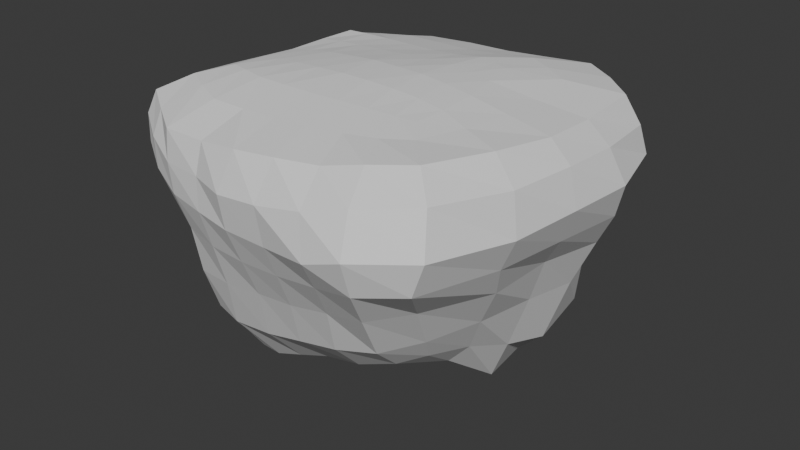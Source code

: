 # Source: plataformas.blend  (saved by Blender 5.2.44; exported with 4.5.12 LTS)
import bpy
from mathutils import Matrix  # noqa: F401  (used for matrix-valued properties, if any)

bpy.ops.wm.read_factory_settings(use_empty=True)
scene = bpy.context.scene
scene.name = 'Scene'

# ---- collections
col_collection = bpy.data.collections.new('Collection'); scene.collection.children.link(col_collection)

# ---- world
world_world = bpy.data.worlds.new('World'); scene.world = world_world
world_world.use_nodes = True; world_world.node_tree.nodes.clear()
_N = world_world.node_tree.nodes; _L = world_world.node_tree.links
n0 = _N.new('ShaderNodeOutputWorld'); n0.name = 'World Output'; n0.location = (200, 100)
n1 = _N.new('ShaderNodeBackground'); n1.name = 'Background'; n1.location = (-200, 100)
n1.inputs[0].default_value = (0.05088, 0.05088, 0.05088, 1.0)
_L.new(n1.outputs[0], n0.inputs[0])
n0.is_active_output = True
world_world.color = (0.05088, 0.05088, 0.05088)
world_world.sun_shadow_jitter_overblur = 0.0

# ---- meshes
me_cube_001 = bpy.data.meshes.new('Cube.001')
me_cube_001.from_pydata([(-1.329, -0.8871, -2.11), (-1.28, -0.9399, 0.7263), (-0.9873, 1.107, -1.741), (-1.339, 0.8704, 0.6397), (1.303, -0.9945, -1.662), (1.121, -0.9699, 0.7264), (1.553, 1.308, -1.976), (0.9035, 0.7022, 0.7311), (-1.786, -1.559, 0.5129), (-1.826, 1.369, 0.3528), (1.951, 1.288, 0.536), (1.669, -1.604, 0.6774), (0.0807, 1.581, -2.224), (-0.1593, 0.8751, 0.6529), (-0.2676, -1.188, -2.223), (-0.06444, -1.105, 0.76), (-0.05087, -2.109, 0.518), (0.05476, 1.992, 0.4062), (-1.09, 0.1585, -1.942), (-1.354, -0.04089, 0.6449), (1.505, 0.0841, -1.989), (1.133, -0.1876, 0.7515), (2.031, -0.1905, 0.5727), (-1.963, -0.01779, 0.3221), (-0.109, -0.1391, 0.8184), (-0.05459, 0.2392, -2.403), (-1.196, 1.315, -0.8941), (1.682, 1.321, -0.828), (1.616, -1.563, -0.7926), (-1.485, -1.165, -1.107), (0.2031, 1.776, -1.092), (-0.1212, -1.859, -1.11), (-1.563, 0.2452, -1.199), (1.965, -0.0451, -0.7903), (-1.769, -1.705, -0.001326), (-1.749, 1.702, -0.1588), (2.187, 1.402, -0.07826), (2.03, -1.991, 0.02995), (0.1696, 1.936, -0.3355), (-0.07326, -2.254, -0.243), (-1.904, 0.1268, -0.3711), (2.384, -0.2546, -0.03021), (0.5267, 0.8199, 0.7366), (0.6016, -1.234, -1.944), (1.188, 1.893, 0.5305), (0.6426, 1.664, -2.248), (0.6189, -1.068, 0.7582), (0.8851, -1.984, 0.5799), (0.5219, -0.167, 0.821), (0.7077, 0.2965, -2.651), (0.8012, -1.873, -0.9665), (0.9385, 1.845, -0.9722), (1.018, -2.384, -0.1555), (1.099, 1.874, -0.1453), (-0.4081, 1.356, -2.031), (-0.7536, -1.083, 0.7502), (-1.035, -2.054, 0.4461), (-0.8387, 0.9446, 0.624), (-0.9285, -1.107, -2.413), (-1.077, 2.022, 0.3444), (-0.6298, 0.1598, -2.16), (-0.7554, -0.08366, 0.7499), (-0.5684, 1.673, -0.978), (-1.026, -1.78, -1.207), (-0.8839, 2.029, -0.254), (-0.9906, -2.08, -0.2203), (-1.224, -0.3757, -2.05), (-1.532, -1.257, 0.6604), (-1.355, 0.4342, 0.6433), (-1.033, 1.186, -1.323), (-0.7153, 1.263, -1.91), (0.7198, 0.7602, 0.7323), (1.639, 1.283, -1.386), (1.609, 0.5995, -2.101), (1.149, -0.6346, 0.7414), (1.444, -1.211, -1.34), (1.02, -1.149, -1.8), (-1.041, -1.013, 0.7428), (-1.809, -1.669, 0.2899), (-1.591, 1.118, 0.5095), (1.407, 0.9691, 0.6554), (1.318, -1.228, 0.6849), (-1.422, -1.802, 0.4698), (1.915, -0.8871, 0.6345), (1.591, 1.602, 0.5442), (-1.934, 0.6934, 0.3163), (0.2688, 1.649, -2.237), (-0.5042, 0.9122, 0.6362), (-0.6396, -1.16, -2.376), (0.2867, -1.095, 0.7639), (0.4273, -2.078, 0.5594), (-0.5094, 2.037, 0.375), (0.1967, 1.862, -1.569), (-0.2528, -1.645, -1.727), (-0.08605, -0.6323, 0.82), (-0.03577, -0.4391, -2.118), (-0.05225, -1.585, 0.6536), (-0.07018, 1.388, 0.5498), (-1.037, 0.6524, -1.839), (-1.315, -0.5126, 0.6937), (1.415, -0.4716, -1.773), (1.018, 0.2581, 0.7469), (2.002, 0.5007, 0.5254), (-1.904, -0.8091, 0.4638), (-0.1476, 0.36, 0.7447), (-0.07541, 0.8479, -2.466), (-0.8376, 0.146, -2.067), (0.8187, -0.1767, 0.794), (-1.376, 0.267, -1.621), (1.772, 0.02372, -1.313), (-0.4355, -0.1123, 0.7853), (0.2738, 0.2659, -2.506), (1.557, -0.1897, 0.6669), (-1.675, -0.03086, 0.4961), (-1.477, 1.522, -0.5134), (1.993, 1.407, -0.4305), (1.876, -1.966, -0.3521), (-1.519, -1.153, -1.622), (0.1907, 1.842, -0.6757), (-0.08418, -2.078, -0.6504), (-1.771, 0.1874, -0.6613), (2.211, -0.1952, -0.4225), (2.071, 0.7459, -0.8621), (-1.67, -0.4725, -1.22), (0.3277, -1.873, -1.061), (-0.1856, 1.747, -1.064), (-1.372, 0.8499, -1.03), (1.288, 1.758, -0.8644), (1.925, -0.7903, -0.8177), (-1.306, -1.549, -1.161), (-1.528, -1.317, -0.4438), (-1.819, 1.556, 0.1025), (2.109, 1.361, 0.2311), (1.923, -1.83, 0.4538), (0.1299, 2.044, 0.0008817), (-0.08376, -2.313, 0.1361), (-1.969, 0.05345, -0.03735), (2.278, -0.2301, 0.3686), (2.437, 0.5377, -0.04685), (-1.823, -0.768, -0.2066), (0.4494, -2.282, -0.2294), (-0.345, 1.967, -0.3251), (-1.791, 0.9328, -0.3187), (1.596, 1.66, -0.07646), (2.28, -1.044, -0.04946), (-1.407, -1.922, -0.1201), (0.1847, 0.8458, 0.6882), (0.1581, -1.226, -2.04), (0.6008, 1.955, 0.4612), (1.081, 1.54, -2.125), (0.9091, -1.022, 0.7441), (1.262, -1.838, 0.6462), (0.2065, -0.1558, 0.8231), (1.235, 0.2091, -2.553), (1.248, -1.89, -0.8743), (0.5789, 1.811, -1.057), (1.446, -2.364, -0.007993), (0.6435, 1.973, -0.2707), (1.022, 1.929, -0.5003), (0.9223, -2.142, -0.5274), (0.9119, 1.904, -1.502), (0.6733, -1.645, -1.529), (0.6311, 0.8904, -2.661), (0.5098, 0.3173, 0.7854), (0.7128, -1.512, 0.6792), (0.5553, -0.6341, 0.8105), (0.9508, -2.314, 0.2915), (1.178, 1.924, 0.1393), (0.7803, -0.4739, -2.229), (0.8383, 1.296, 0.6721), (-0.1473, 1.468, -2.165), (-0.4193, -1.102, 0.7561), (-0.545, -2.057, 0.4467), (-1.109, 0.9137, 0.6318), (-1.167, -0.9989, -2.303), (-1.489, 1.709, 0.3403), (-0.3705, 0.1991, -2.29), (-1.057, -0.06109, 0.6998), (-0.9192, 1.551, -0.8957), (-0.5911, -1.845, -1.176), (-1.358, 1.917, -0.181), (-0.5295, -2.173, -0.2334), (-0.9691, -1.931, -0.6393), (-0.7406, 1.855, -0.5898), (-1.08, -1.553, -1.754), (-0.4478, 1.574, -1.456), (-0.8034, 0.4239, 0.6888), (-0.5862, 0.7001, -2.173), (-0.9711, 1.465, 0.51), (-0.7125, -0.4354, -2.207), (-1.0, 2.081, 0.02105), (-1.026, -2.092, 0.1134), (-0.741, -0.5842, 0.7708), (-0.8737, -1.587, 0.6412), (-0.4629, -1.591, 0.6402), (-0.4185, -0.6128, 0.7988), (-0.5496, -2.149, 0.117), (-1.45, 1.833, 0.08242), (-0.9556, -0.3977, -2.168), (-1.307, 1.317, 0.5026), (-0.7896, 0.6566, -2.041), (-0.4812, 0.3925, 0.7149), (-0.7571, 1.403, -1.361), (-0.7456, -1.626, -1.785), (-1.166, 1.784, -0.5209), (-0.5416, -2.031, -0.6606), (0.3791, 1.344, 0.6014), (0.3635, -0.4576, -2.083), (0.6396, 2.011, 0.05666), (1.391, -2.191, 0.4033), (0.8565, -0.6224, 0.7825), (1.037, -1.415, 0.6861), (0.7649, 0.2846, 0.7697), (0.189, 0.8864, -2.569), (1.104, -1.528, -1.453), (0.5271, 1.904, -1.548), (1.404, -2.206, -0.4184), (0.6198, 1.947, -0.6168), (-1.306, -1.713, -0.5648), (2.1, -0.9987, -0.4203), (1.446, 1.682, -0.4014), (-1.596, 0.8524, -0.5711), (-0.2709, 1.831, -0.6624), (0.4061, -2.1, -0.615), (-1.763, -0.6122, -0.464), (2.294, 0.6519, -0.459), (-1.363, -1.407, -1.73), (1.659, -0.6431, -1.302), (1.307, 1.727, -1.438), (-1.233, 0.8083, -1.462), (-0.1309, 1.753, -1.544), (0.2166, -1.662, -1.614), (-1.53, -0.4317, -1.678), (1.847, 0.6794, -1.381), (-1.611, -0.6556, 0.5933), (1.508, 0.3711, 0.6322), (1.197, 0.7645, -2.506), (-1.083, 0.4259, 0.672), (2.243, 0.5235, 0.2972), (-1.883, -0.8123, 0.1263), (0.1817, 0.3373, 0.7654), (-0.347, 0.7783, -2.334), (-0.5283, 1.435, 0.5286), (0.3401, -1.562, 0.6691), (-0.4168, -0.4447, -2.204), (0.2387, -0.6395, 0.8225), (0.4317, -2.347, 0.2022), (-0.4174, 2.096, -0.01012), (-1.915, 0.8382, -0.02087), (1.644, 1.661, 0.1932), (2.198, -0.9924, 0.3839), (-1.441, -1.914, 0.2111), (-1.034, -0.5417, 0.7353), (1.17, -0.488, -2.04), (-1.21, -1.439, 0.6588), (1.486, -0.74, 0.6842), (1.132, 1.134, 0.6711), (-1.664, 0.5573, 0.4954)], [], [(257, 68, 3, 79), (256, 71, 7, 80), (255, 74, 5, 81), (254, 77, 1, 67), (253, 100, 4, 76), (252, 99, 1, 77), (251, 82, 8, 78), (250, 83, 11, 133), (249, 84, 10, 132), (248, 85, 9, 131), (247, 91, 17, 134), (246, 90, 16, 135), (245, 94, 15, 89), (244, 95, 14, 88), (243, 89, 15, 96), (242, 87, 13, 97), (241, 105, 25, 176), (240, 104, 24, 152), (239, 103, 23, 136), (238, 102, 22, 137), (237, 68, 19, 177), (236, 73, 20, 153), (235, 101, 21, 112), (234, 99, 19, 113), (233, 122, 33, 109), (232, 123, 32, 108), (231, 124, 31, 93), (230, 125, 30, 92), (229, 126, 26, 69), (228, 127, 27, 72), (227, 128, 28, 75), (226, 129, 29, 117), (225, 138, 41, 121), (224, 139, 40, 120), (223, 140, 39, 119), (222, 141, 38, 118), (221, 142, 35, 114), (220, 143, 36, 115), (219, 144, 37, 116), (218, 145, 34, 130), (217, 157, 53, 158), (216, 156, 52, 159), (215, 155, 51, 160), (214, 154, 50, 161), (213, 162, 49, 111), (212, 163, 48, 107), (211, 150, 46, 164), (210, 165, 46, 150), (209, 151, 47, 166), (208, 148, 44, 167), (207, 168, 43, 147), (206, 146, 42, 169), (205, 181, 65, 182), (204, 180, 64, 183), (203, 179, 63, 184), (202, 178, 62, 185), (201, 186, 61, 110), (200, 187, 60, 106), (199, 173, 57, 188), (198, 189, 58, 174), (197, 175, 59, 190), (196, 172, 56, 191), (195, 192, 55, 171), (194, 171, 55, 193), (172, 194, 193, 56), (16, 96, 194, 172), (96, 15, 171, 194), (94, 195, 171, 15), (24, 110, 195, 94), (110, 61, 192, 195), (181, 196, 191, 65), (39, 135, 196, 181), (135, 16, 172, 196), (180, 197, 190, 64), (35, 131, 197, 180), (131, 9, 175, 197), (66, 198, 174, 0), (18, 106, 198, 66), (106, 60, 189, 198), (175, 199, 188, 59), (9, 79, 199, 175), (79, 3, 173, 199), (98, 200, 106, 18), (2, 70, 200, 98), (70, 54, 187, 200), (104, 201, 110, 24), (13, 87, 201, 104), (87, 57, 186, 201), (70, 202, 185, 54), (2, 69, 202, 70), (69, 26, 178, 202), (88, 203, 184, 58), (14, 93, 203, 88), (93, 31, 179, 203), (178, 204, 183, 62), (26, 114, 204, 178), (114, 35, 180, 204), (179, 205, 182, 63), (31, 119, 205, 179), (119, 39, 181, 205), (148, 206, 169, 44), (17, 97, 206, 148), (97, 13, 146, 206), (95, 207, 147, 14), (25, 111, 207, 95), (111, 49, 168, 207), (157, 208, 167, 53), (38, 134, 208, 157), (134, 17, 148, 208), (156, 209, 166, 52), (37, 133, 209, 156), (133, 11, 151, 209), (74, 210, 150, 5), (21, 107, 210, 74), (107, 48, 165, 210), (151, 211, 164, 47), (11, 81, 211, 151), (81, 5, 150, 211), (101, 212, 107, 21), (7, 71, 212, 101), (71, 42, 163, 212), (105, 213, 111, 25), (12, 86, 213, 105), (86, 45, 162, 213), (76, 214, 161, 43), (4, 75, 214, 76), (75, 28, 154, 214), (86, 215, 160, 45), (12, 92, 215, 86), (92, 30, 155, 215), (154, 216, 159, 50), (28, 116, 216, 154), (116, 37, 156, 216), (155, 217, 158, 51), (30, 118, 217, 155), (118, 38, 157, 217), (129, 218, 130, 29), (63, 182, 218, 129), (182, 65, 145, 218), (128, 219, 116, 28), (33, 121, 219, 128), (121, 41, 144, 219), (127, 220, 115, 27), (51, 158, 220, 127), (158, 53, 143, 220), (126, 221, 114, 26), (32, 120, 221, 126), (120, 40, 142, 221), (125, 222, 118, 30), (62, 183, 222, 125), (183, 64, 141, 222), (124, 223, 119, 31), (50, 159, 223, 124), (159, 52, 140, 223), (123, 224, 120, 32), (29, 130, 224, 123), (130, 34, 139, 224), (122, 225, 121, 33), (27, 115, 225, 122), (115, 36, 138, 225), (174, 226, 117, 0), (58, 184, 226, 174), (184, 63, 129, 226), (100, 227, 75, 4), (20, 109, 227, 100), (109, 33, 128, 227), (149, 228, 72, 6), (45, 160, 228, 149), (160, 51, 127, 228), (98, 229, 69, 2), (18, 108, 229, 98), (108, 32, 126, 229), (170, 230, 92, 12), (54, 185, 230, 170), (185, 62, 125, 230), (147, 231, 93, 14), (43, 161, 231, 147), (161, 50, 124, 231), (66, 232, 108, 18), (0, 117, 232, 66), (117, 29, 123, 232), (73, 233, 109, 20), (6, 72, 233, 73), (72, 27, 122, 233), (103, 234, 113, 23), (8, 67, 234, 103), (67, 1, 99, 234), (102, 235, 112, 22), (10, 80, 235, 102), (80, 7, 101, 235), (162, 236, 153, 49), (45, 149, 236, 162), (149, 6, 73, 236), (186, 237, 177, 61), (57, 173, 237, 186), (173, 3, 68, 237), (138, 238, 137, 41), (36, 132, 238, 138), (132, 10, 102, 238), (139, 239, 136, 40), (34, 78, 239, 139), (78, 8, 103, 239), (163, 240, 152, 48), (42, 146, 240, 163), (146, 13, 104, 240), (187, 241, 176, 60), (54, 170, 241, 187), (170, 12, 105, 241), (91, 242, 97, 17), (59, 188, 242, 91), (188, 57, 87, 242), (90, 243, 96, 16), (47, 164, 243, 90), (164, 46, 89, 243), (189, 244, 88, 58), (60, 176, 244, 189), (176, 25, 95, 244), (165, 245, 89, 46), (48, 152, 245, 165), (152, 24, 94, 245), (140, 246, 135, 39), (52, 166, 246, 140), (166, 47, 90, 246), (141, 247, 134, 38), (64, 190, 247, 141), (190, 59, 91, 247), (142, 248, 131, 35), (40, 136, 248, 142), (136, 23, 85, 248), (143, 249, 132, 36), (53, 167, 249, 143), (167, 44, 84, 249), (144, 250, 133, 37), (41, 137, 250, 144), (137, 22, 83, 250), (145, 251, 78, 34), (65, 191, 251, 145), (191, 56, 82, 251), (192, 252, 77, 55), (61, 177, 252, 192), (177, 19, 99, 252), (168, 253, 76, 43), (49, 153, 253, 168), (153, 20, 100, 253), (82, 254, 67, 8), (56, 193, 254, 82), (193, 55, 77, 254), (83, 255, 81, 11), (22, 112, 255, 83), (112, 21, 74, 255), (84, 256, 80, 10), (44, 169, 256, 84), (169, 42, 71, 256), (85, 257, 79, 9), (23, 113, 257, 85), (113, 19, 68, 257)])
_uv = me_cube_001.uv_layers.new(name='UVMap')
_uv.uv.foreach_set('vector', [0.5948, 0.1875, 0.625, 0.1875, 0.625, 0.25, 0.5948, 0.25, 0.5948, 0.4688, 0.625, 0.4688, 0.625, 0.5, 0.5948, 0.5, 0.5948, 0.6875, 0.625, 0.6875, 0.625, 0.75, 0.5948, 0.75, 0.5948, 0.9688, 0.625, 0.9688, 0.625, 1.0, 0.5948, 1.0, 0.3438, 0.6875, 0.375, 0.6875, 0.375, 0.75, 0.3438, 0.75, 0.8438, 0.6875, 0.875, 0.6875, 0.875, 0.75, 0.8438, 0.75, 0.5408, 0.9688, 0.5645, 0.9688, 0.5645, 1.0, 0.5408, 1.0, 0.5408, 0.6875, 0.5645, 0.6875, 0.5645, 0.75, 0.5408, 0.75, 0.5408, 0.4688, 0.5645, 0.4688, 0.5645, 0.5, 0.5408, 0.5, 0.5408, 0.1875, 0.5645, 0.1875, 0.5645, 0.25, 0.5408, 0.25, 0.5408, 0.3438, 0.5645, 0.3438, 0.5645, 0.375, 0.5408, 0.375, 0.5408, 0.8438, 0.5645, 0.8438, 0.5645, 0.875, 0.5408, 0.875, 0.7188, 0.6875, 0.75, 0.6875, 0.75, 0.75, 0.7188, 0.75, 0.2188, 0.6875, 0.25, 0.6875, 0.25, 0.75, 0.2188, 0.75, 0.5948, 0.8438, 0.625, 0.8437, 0.625, 0.875, 0.5948, 0.875, 0.5948, 0.3438, 0.625, 0.3438, 0.625, 0.375, 0.5948, 0.375, 0.2188, 0.5625, 0.25, 0.5625, 0.25, 0.625, 0.2188, 0.625, 0.7188, 0.5625, 0.75, 0.5625, 0.75, 0.625, 0.7188, 0.625, 0.5408, 0.0625, 0.5645, 0.0625, 0.5645, 0.125, 0.5408, 0.125, 0.5408, 0.5625, 0.5645, 0.5625, 0.5645, 0.625, 0.5408, 0.625, 0.8438, 0.5625, 0.875, 0.5625, 0.875, 0.625, 0.8438, 0.625, 0.3438, 0.5625, 0.375, 0.5625, 0.375, 0.625, 0.3438, 0.625, 0.5948, 0.5625, 0.625, 0.5625, 0.625, 0.625, 0.5948, 0.625, 0.5948, 0.0625, 0.625, 0.0625, 0.625, 0.125, 0.5948, 0.125, 0.4224, 0.5625, 0.4698, 0.5625, 0.4698, 0.625, 0.4224, 0.625, 0.4224, 0.0625, 0.4698, 0.0625, 0.4698, 0.125, 0.4224, 0.125, 0.4224, 0.8438, 0.4698, 0.8438, 0.4698, 0.875, 0.4224, 0.875, 0.4224, 0.3438, 0.4698, 0.3438, 0.4698, 0.375, 0.4224, 0.375, 0.4224, 0.1875, 0.4698, 0.1875, 0.4698, 0.25, 0.4224, 0.25, 0.4224, 0.4688, 0.4698, 0.4687, 0.4698, 0.5, 0.4224, 0.5, 0.4224, 0.6875, 0.4698, 0.6875, 0.4698, 0.75, 0.4224, 0.75, 0.4224, 0.9688, 0.4698, 0.9688, 0.4698, 1.0, 0.4224, 1.0, 0.4934, 0.5625, 0.5171, 0.5625, 0.5171, 0.625, 0.4934, 0.625, 0.4934, 0.0625, 0.5171, 0.0625, 0.5171, 0.125, 0.4934, 0.125, 0.4934, 0.8438, 0.5171, 0.8438, 0.5171, 0.875, 0.4934, 0.875, 0.4934, 0.3438, 0.5171, 0.3438, 0.5171, 0.375, 0.4934, 0.375, 0.4934, 0.1875, 0.5171, 0.1875, 0.5171, 0.25, 0.4934, 0.25, 0.4934, 0.4687, 0.5171, 0.4687, 0.5171, 0.5, 0.4934, 0.5, 0.4934, 0.6875, 0.5171, 0.6875, 0.5171, 0.75, 0.4934, 0.75, 0.4934, 0.9688, 0.5171, 0.9688, 0.5171, 1.0, 0.4934, 1.0, 0.4934, 0.4062, 0.5171, 0.4062, 0.5171, 0.4375, 0.4934, 0.4375, 0.4934, 0.7812, 0.5171, 0.7812, 0.5171, 0.8125, 0.4934, 0.8125, 0.4224, 0.4062, 0.4698, 0.4062, 0.4698, 0.4375, 0.4224, 0.4375, 0.4224, 0.7812, 0.4698, 0.7812, 0.4698, 0.8125, 0.4224, 0.8125, 0.2812, 0.5625, 0.3125, 0.5625, 0.3125, 0.625, 0.2812, 0.625, 0.6562, 0.5625, 0.6875, 0.5625, 0.6875, 0.625, 0.6562, 0.625, 0.5948, 0.7812, 0.625, 0.7812, 0.625, 0.8125, 0.5948, 0.8125, 0.6562, 0.6875, 0.6875, 0.6875, 0.6875, 0.75, 0.6562, 0.75, 0.5408, 0.7812, 0.5645, 0.7812, 0.5645, 0.8125, 0.5408, 0.8125, 0.5408, 0.4062, 0.5645, 0.4062, 0.5645, 0.4375, 0.5408, 0.4375, 0.2812, 0.6875, 0.3125, 0.6875, 0.3125, 0.75, 0.2812, 0.75, 0.5948, 0.4062, 0.625, 0.4062, 0.625, 0.4375, 0.5948, 0.4375, 0.4934, 0.9063, 0.5171, 0.9063, 0.5171, 0.9375, 0.4934, 0.9375, 0.4934, 0.2812, 0.5171, 0.2812, 0.5171, 0.3125, 0.4934, 0.3125, 0.4224, 0.9062, 0.4698, 0.9062, 0.4698, 0.9375, 0.4224, 0.9375, 0.4224, 0.2812, 0.4698, 0.2812, 0.4698, 0.3125, 0.4224, 0.3125, 0.7812, 0.5625, 0.8125, 0.5625, 0.8125, 0.625, 0.7812, 0.625, 0.1562, 0.5625, 0.1875, 0.5625, 0.1875, 0.625, 0.1562, 0.625, 0.5948, 0.2812, 0.625, 0.2812, 0.625, 0.3125, 0.5948, 0.3125, 0.1562, 0.6875, 0.1875, 0.6875, 0.1875, 0.75, 0.1562, 0.75, 0.5408, 0.2812, 0.5645, 0.2812, 0.5645, 0.3125, 0.5408, 0.3125, 0.5408, 0.9063, 0.5645, 0.9063, 0.5645, 0.9375, 0.5408, 0.9375, 0.7812, 0.6875, 0.8125, 0.6875, 0.8125, 0.75, 0.7812, 0.75, 0.5948, 0.9062, 0.625, 0.9062, 0.625, 0.9375, 0.5948, 0.9375, 0.5645, 0.9063, 0.5948, 0.9062, 0.5948, 0.9375, 0.5645, 0.9375, 0.5645, 0.875, 0.5948, 0.875, 0.5948, 0.9062, 0.5645, 0.9063, 0.5948, 0.875, 0.625, 0.875, 0.625, 0.9062, 0.5948, 0.9062, 0.75, 0.6875, 0.7812, 0.6875, 0.7812, 0.75, 0.75, 0.75, 0.75, 0.625, 0.7812, 0.625, 0.7812, 0.6875, 0.75, 0.6875, 0.7812, 0.625, 0.8125, 0.625, 0.8125, 0.6875, 0.7812, 0.6875, 0.5171, 0.9063, 0.5408, 0.9063, 0.5408, 0.9375, 0.5171, 0.9375, 0.5171, 0.875, 0.5408, 0.875, 0.5408, 0.9063, 0.5171, 0.9063, 0.5408, 0.875, 0.5645, 0.875, 0.5645, 0.9063, 0.5408, 0.9063, 0.5171, 0.2812, 0.5408, 0.2812, 0.5408, 0.3125, 0.5171, 0.3125, 0.5171, 0.25, 0.5408, 0.25, 0.5408, 0.2812, 0.5171, 0.2812, 0.5408, 0.25, 0.5645, 0.25, 0.5645, 0.2812, 0.5408, 0.2812, 0.125, 0.6875, 0.1562, 0.6875, 0.1562, 0.75, 0.125, 0.75, 0.125, 0.625, 0.1562, 0.625, 0.1562, 0.6875, 0.125, 0.6875, 0.1562, 0.625, 0.1875, 0.625, 0.1875, 0.6875, 0.1562, 0.6875, 0.5645, 0.2812, 0.5948, 0.2812, 0.5948, 0.3125, 0.5645, 0.3125, 0.5645, 0.25, 0.5948, 0.25, 0.5948, 0.2812, 0.5645, 0.2812, 0.5948, 0.25, 0.625, 0.25, 0.625, 0.2812, 0.5948, 0.2812, 0.125, 0.5625, 0.1562, 0.5625, 0.1562, 0.625, 0.125, 0.625, 0.125, 0.5, 0.1562, 0.5, 0.1562, 0.5625, 0.125, 0.5625, 0.1562, 0.5, 0.1875, 0.5, 0.1875, 0.5625, 0.1562, 0.5625, 0.75, 0.5625, 0.7812, 0.5625, 0.7812, 0.625, 0.75, 0.625, 0.75, 0.5, 0.7812, 0.5, 0.7812, 0.5625, 0.75, 0.5625, 0.7812, 0.5, 0.8125, 0.5, 0.8125, 0.5625, 0.7812, 0.5625, 0.375, 0.2812, 0.4224, 0.2812, 0.4224, 0.3125, 0.375, 0.3125, 0.375, 0.25, 0.4224, 0.25, 0.4224, 0.2812, 0.375, 0.2812, 0.4224, 0.25, 0.4698, 0.25, 0.4698, 0.2812, 0.4224, 0.2812, 0.375, 0.9062, 0.4224, 0.9062, 0.4224, 0.9375, 0.375, 0.9375, 0.375, 0.875, 0.4224, 0.875, 0.4224, 0.9062, 0.375, 0.9062, 0.4224, 0.875, 0.4698, 0.875, 0.4698, 0.9062, 0.4224, 0.9062, 0.4698, 0.2812, 0.4934, 0.2812, 0.4934, 0.3125, 0.4698, 0.3125, 0.4698, 0.25, 0.4934, 0.25, 0.4934, 0.2812, 0.4698, 0.2812, 0.4934, 0.25, 0.5171, 0.25, 0.5171, 0.2812, 0.4934, 0.2812, 0.4698, 0.9062, 0.4934, 0.9063, 0.4934, 0.9375, 0.4698, 0.9375, 0.4698, 0.875, 0.4934, 0.875, 0.4934, 0.9063, 0.4698, 0.9062, 0.4934, 0.875, 0.5171, 0.875, 0.5171, 0.9063, 0.4934, 0.9063, 0.5645, 0.4062, 0.5948, 0.4062, 0.5948, 0.4375, 0.5645, 0.4375, 0.5645, 0.375, 0.5948, 0.375, 0.5948, 0.4062, 0.5645, 0.4062, 0.5948, 0.375, 0.625, 0.375, 0.625, 0.4062, 0.5948, 0.4062, 0.25, 0.6875, 0.2812, 0.6875, 0.2812, 0.75, 0.25, 0.75, 0.25, 0.625, 0.2812, 0.625, 0.2812, 0.6875, 0.25, 0.6875, 0.2812, 0.625, 0.3125, 0.625, 0.3125, 0.6875, 0.2812, 0.6875, 0.5171, 0.4062, 0.5408, 0.4062, 0.5408, 0.4375, 0.5171, 0.4375, 0.5171, 0.375, 0.5408, 0.375, 0.5408, 0.4062, 0.5171, 0.4062, 0.5408, 0.375, 0.5645, 0.375, 0.5645, 0.4062, 0.5408, 0.4062, 0.5171, 0.7812, 0.5408, 0.7812, 0.5408, 0.8125, 0.5171, 0.8125, 0.5171, 0.75, 0.5408, 0.75, 0.5408, 0.7812, 0.5171, 0.7812, 0.5408, 0.75, 0.5645, 0.75, 0.5645, 0.7812, 0.5408, 0.7812, 0.625, 0.6875, 0.6562, 0.6875, 0.6562, 0.75, 0.625, 0.75, 0.625, 0.625, 0.6562, 0.625, 0.6562, 0.6875, 0.625, 0.6875, 0.6562, 0.625, 0.6875, 0.625, 0.6875, 0.6875, 0.6562, 0.6875, 0.5645, 0.7812, 0.5948, 0.7812, 0.5948, 0.8125, 0.5645, 0.8125, 0.5645, 0.75, 0.5948, 0.75, 0.5948, 0.7812, 0.5645, 0.7812, 0.5948, 0.75, 0.625, 0.75, 0.625, 0.7812, 0.5948, 0.7812, 0.625, 0.5625, 0.6562, 0.5625, 0.6562, 0.625, 0.625, 0.625, 0.625, 0.5, 0.6562, 0.5, 0.6562, 0.5625, 0.625, 0.5625, 0.6562, 0.5, 0.6875, 0.5, 0.6875, 0.5625, 0.6562, 0.5625, 0.25, 0.5625, 0.2812, 0.5625, 0.2812, 0.625, 0.25, 0.625, 0.25, 0.5, 0.2812, 0.5, 0.2812, 0.5625, 0.25, 0.5625, 0.2812, 0.5, 0.3125, 0.5, 0.3125, 0.5625, 0.2812, 0.5625, 0.375, 0.7812, 0.4224, 0.7812, 0.4224, 0.8125, 0.375, 0.8125, 0.375, 0.75, 0.4224, 0.75, 0.4224, 0.7812, 0.375, 0.7812, 0.4224, 0.75, 0.4698, 0.75, 0.4698, 0.7812, 0.4224, 0.7812, 0.375, 0.4062, 0.4224, 0.4062, 0.4224, 0.4375, 0.375, 0.4375, 0.375, 0.375, 0.4224, 0.375, 0.4224, 0.4062, 0.375, 0.4062, 0.4224, 0.375, 0.4698, 0.375, 0.4698, 0.4062, 0.4224, 0.4062, 0.4698, 0.7812, 0.4934, 0.7812, 0.4934, 0.8125, 0.4698, 0.8125, 0.4698, 0.75, 0.4934, 0.75, 0.4934, 0.7812, 0.4698, 0.7812, 0.4934, 0.75, 0.5171, 0.75, 0.5171, 0.7812, 0.4934, 0.7812, 0.4698, 0.4062, 0.4934, 0.4062, 0.4934, 0.4375, 0.4698, 0.4375, 0.4698, 0.375, 0.4934, 0.375, 0.4934, 0.4062, 0.4698, 0.4062, 0.4934, 0.375, 0.5171, 0.375, 0.5171, 0.4062, 0.4934, 0.4062, 0.4698, 0.9688, 0.4934, 0.9688, 0.4934, 1.0, 0.4698, 1.0, 0.4698, 0.9375, 0.4934, 0.9375, 0.4934, 0.9688, 0.4698, 0.9688, 0.4934, 0.9375, 0.5171, 0.9375, 0.5171, 0.9688, 0.4934, 0.9688, 0.4698, 0.6875, 0.4934, 0.6875, 0.4934, 0.75, 0.4698, 0.75, 0.4698, 0.625, 0.4934, 0.625, 0.4934, 0.6875, 0.4698, 0.6875, 0.4934, 0.625, 0.5171, 0.625, 0.5171, 0.6875, 0.4934, 0.6875, 0.4698, 0.4687, 0.4934, 0.4687, 0.4934, 0.5, 0.4698, 0.5, 0.4698, 0.4375, 0.4934, 0.4375, 0.4934, 0.4687, 0.4698, 0.4687, 0.4934, 0.4375, 0.5171, 0.4375, 0.5171, 0.4687, 0.4934, 0.4687, 0.4698, 0.1875, 0.4934, 0.1875, 0.4934, 0.25, 0.4698, 0.25, 0.4698, 0.125, 0.4934, 0.125, 0.4934, 0.1875, 0.4698, 0.1875, 0.4934, 0.125, 0.5171, 0.125, 0.5171, 0.1875, 0.4934, 0.1875, 0.4698, 0.3438, 0.4934, 0.3438, 0.4934, 0.375, 0.4698, 0.375, 0.4698, 0.3125, 0.4934, 0.3125, 0.4934, 0.3438, 0.4698, 0.3438, 0.4934, 0.3125, 0.5171, 0.3125, 0.5171, 0.3438, 0.4934, 0.3438, 0.4698, 0.8438, 0.4934, 0.8438, 0.4934, 0.875, 0.4698, 0.875, 0.4698, 0.8125, 0.4934, 0.8125, 0.4934, 0.8438, 0.4698, 0.8438, 0.4934, 0.8125, 0.5171, 0.8125, 0.5171, 0.8438, 0.4934, 0.8438, 0.4698, 0.0625, 0.4934, 0.0625, 0.4934, 0.125, 0.4698, 0.125, 0.4698, 0.0, 0.4934, 0.0, 0.4934, 0.0625, 0.4698, 0.0625, 0.4934, 0.0, 0.5171, 0.0, 0.5171, 0.0625, 0.4934, 0.0625, 0.4698, 0.5625, 0.4934, 0.5625, 0.4934, 0.625, 0.4698, 0.625, 0.4698, 0.5, 0.4934, 0.5, 0.4934, 0.5625, 0.4698, 0.5625, 0.4934, 0.5, 0.5171, 0.5, 0.5171, 0.5625, 0.4934, 0.5625, 0.375, 0.9688, 0.4224, 0.9688, 0.4224, 1.0, 0.375, 1.0, 0.375, 0.9375, 0.4224, 0.9375, 0.4224, 0.9688, 0.375, 0.9688, 0.4224, 0.9375, 0.4698, 0.9375, 0.4698, 0.9688, 0.4224, 0.9688, 0.375, 0.6875, 0.4224, 0.6875, 0.4224, 0.75, 0.375, 0.75, 0.375, 0.625, 0.4224, 0.625, 0.4224, 0.6875, 0.375, 0.6875, 0.4224, 0.625, 0.4698, 0.625, 0.4698, 0.6875, 0.4224, 0.6875, 0.375, 0.4688, 0.4224, 0.4688, 0.4224, 0.5, 0.375, 0.5, 0.375, 0.4375, 0.4224, 0.4375, 0.4224, 0.4688, 0.375, 0.4688, 0.4224, 0.4375, 0.4698, 0.4375, 0.4698, 0.4687, 0.4224, 0.4688, 0.375, 0.1875, 0.4224, 0.1875, 0.4224, 0.25, 0.375, 0.25, 0.375, 0.125, 0.4224, 0.125, 0.4224, 0.1875, 0.375, 0.1875, 0.4224, 0.125, 0.4698, 0.125, 0.4698, 0.1875, 0.4224, 0.1875, 0.375, 0.3438, 0.4224, 0.3438, 0.4224, 0.375, 0.375, 0.375, 0.375, 0.3125, 0.4224, 0.3125, 0.4224, 0.3438, 0.375, 0.3438, 0.4224, 0.3125, 0.4698, 0.3125, 0.4698, 0.3438, 0.4224, 0.3438, 0.375, 0.8438, 0.4224, 0.8438, 0.4224, 0.875, 0.375, 0.875, 0.375, 0.8125, 0.4224, 0.8125, 0.4224, 0.8438, 0.375, 0.8438, 0.4224, 0.8125, 0.4698, 0.8125, 0.4698, 0.8438, 0.4224, 0.8438, 0.375, 0.0625, 0.4224, 0.0625, 0.4224, 0.125, 0.375, 0.125, 0.375, 0.0, 0.4224, 0.0, 0.4224, 0.0625, 0.375, 0.0625, 0.4224, 0.0, 0.4698, 0.0, 0.4698, 0.0625, 0.4224, 0.0625, 0.375, 0.5625, 0.4224, 0.5625, 0.4224, 0.625, 0.375, 0.625, 0.375, 0.5, 0.4224, 0.5, 0.4224, 0.5625, 0.375, 0.5625, 0.4224, 0.5, 0.4698, 0.5, 0.4698, 0.5625, 0.4224, 0.5625, 0.5645, 0.0625, 0.5948, 0.0625, 0.5948, 0.125, 0.5645, 0.125, 0.5645, 0.0, 0.5948, 0.0, 0.5948, 0.0625, 0.5645, 0.0625, 0.5948, 0.0, 0.625, 0.0, 0.625, 0.0625, 0.5948, 0.0625, 0.5645, 0.5625, 0.5948, 0.5625, 0.5948, 0.625, 0.5645, 0.625, 0.5645, 0.5, 0.5948, 0.5, 0.5948, 0.5625, 0.5645, 0.5625, 0.5948, 0.5, 0.625, 0.5, 0.625, 0.5625, 0.5948, 0.5625, 0.3125, 0.5625, 0.3438, 0.5625, 0.3438, 0.625, 0.3125, 0.625, 0.3125, 0.5, 0.3438, 0.5, 0.3438, 0.5625, 0.3125, 0.5625, 0.3438, 0.5, 0.375, 0.5, 0.375, 0.5625, 0.3438, 0.5625, 0.8125, 0.5625, 0.8438, 0.5625, 0.8438, 0.625, 0.8125, 0.625, 0.8125, 0.5, 0.8438, 0.5, 0.8438, 0.5625, 0.8125, 0.5625, 0.8438, 0.5, 0.875, 0.5, 0.875, 0.5625, 0.8438, 0.5625, 0.5171, 0.5625, 0.5408, 0.5625, 0.5408, 0.625, 0.5171, 0.625, 0.5171, 0.5, 0.5408, 0.5, 0.5408, 0.5625, 0.5171, 0.5625, 0.5408, 0.5, 0.5645, 0.5, 0.5645, 0.5625, 0.5408, 0.5625, 0.5171, 0.0625, 0.5408, 0.0625, 0.5408, 0.125, 0.5171, 0.125, 0.5171, 0.0, 0.5408, 0.0, 0.5408, 0.0625, 0.5171, 0.0625, 0.5408, 0.0, 0.5645, 0.0, 0.5645, 0.0625, 0.5408, 0.0625, 0.6875, 0.5625, 0.7188, 0.5625, 0.7188, 0.625, 0.6875, 0.625, 0.6875, 0.5, 0.7188, 0.5, 0.7188, 0.5625, 0.6875, 0.5625, 0.7188, 0.5, 0.75, 0.5, 0.75, 0.5625, 0.7188, 0.5625, 0.1875, 0.5625, 0.2188, 0.5625, 0.2188, 0.625, 0.1875, 0.625, 0.1875, 0.5, 0.2188, 0.5, 0.2188, 0.5625, 0.1875, 0.5625, 0.2188, 0.5, 0.25, 0.5, 0.25, 0.5625, 0.2188, 0.5625, 0.5645, 0.3438, 0.5948, 0.3438, 0.5948, 0.375, 0.5645, 0.375, 0.5645, 0.3125, 0.5948, 0.3125, 0.5948, 0.3438, 0.5645, 0.3438, 0.5948, 0.3125, 0.625, 0.3125, 0.625, 0.3438, 0.5948, 0.3438, 0.5645, 0.8438, 0.5948, 0.8438, 0.5948, 0.875, 0.5645, 0.875, 0.5645, 0.8125, 0.5948, 0.8125, 0.5948, 0.8438, 0.5645, 0.8438, 0.5948, 0.8125, 0.625, 0.8125, 0.625, 0.8437, 0.5948, 0.8438, 0.1875, 0.6875, 0.2188, 0.6875, 0.2188, 0.75, 0.1875, 0.75, 0.1875, 0.625, 0.2188, 0.625, 0.2188, 0.6875, 0.1875, 0.6875, 0.2188, 0.625, 0.25, 0.625, 0.25, 0.6875, 0.2188, 0.6875, 0.6875, 0.6875, 0.7188, 0.6875, 0.7188, 0.75, 0.6875, 0.75, 0.6875, 0.625, 0.7188, 0.625, 0.7188, 0.6875, 0.6875, 0.6875, 0.7188, 0.625, 0.75, 0.625, 0.75, 0.6875, 0.7188, 0.6875, 0.5171, 0.8438, 0.5408, 0.8438, 0.5408, 0.875, 0.5171, 0.875, 0.5171, 0.8125, 0.5408, 0.8125, 0.5408, 0.8438, 0.5171, 0.8438, 0.5408, 0.8125, 0.5645, 0.8125, 0.5645, 0.8438, 0.5408, 0.8438, 0.5171, 0.3438, 0.5408, 0.3438, 0.5408, 0.375, 0.5171, 0.375, 0.5171, 0.3125, 0.5408, 0.3125, 0.5408, 0.3438, 0.5171, 0.3438, 0.5408, 0.3125, 0.5645, 0.3125, 0.5645, 0.3438, 0.5408, 0.3438, 0.5171, 0.1875, 0.5408, 0.1875, 0.5408, 0.25, 0.5171, 0.25, 0.5171, 0.125, 0.5408, 0.125, 0.5408, 0.1875, 0.5171, 0.1875, 0.5408, 0.125, 0.5645, 0.125, 0.5645, 0.1875, 0.5408, 0.1875, 0.5171, 0.4687, 0.5408, 0.4688, 0.5408, 0.5, 0.5171, 0.5, 0.5171, 0.4375, 0.5408, 0.4375, 0.5408, 0.4688, 0.5171, 0.4687, 0.5408, 0.4375, 0.5645, 0.4375, 0.5645, 0.4688, 0.5408, 0.4688, 0.5171, 0.6875, 0.5408, 0.6875, 0.5408, 0.75, 0.5171, 0.75, 0.5171, 0.625, 0.5408, 0.625, 0.5408, 0.6875, 0.5171, 0.6875, 0.5408, 0.625, 0.5645, 0.625, 0.5645, 0.6875, 0.5408, 0.6875, 0.5171, 0.9688, 0.5408, 0.9688, 0.5408, 1.0, 0.5171, 1.0, 0.5171, 0.9375, 0.5408, 0.9375, 0.5408, 0.9688, 0.5171, 0.9688, 0.5408, 0.9375, 0.5645, 0.9375, 0.5645, 0.9688, 0.5408, 0.9688, 0.8125, 0.6875, 0.8438, 0.6875, 0.8438, 0.75, 0.8125, 0.75, 0.8125, 0.625, 0.8438, 0.625, 0.8438, 0.6875, 0.8125, 0.6875, 0.8438, 0.625, 0.875, 0.625, 0.875, 0.6875, 0.8438, 0.6875, 0.3125, 0.6875, 0.3438, 0.6875, 0.3438, 0.75, 0.3125, 0.75, 0.3125, 0.625, 0.3438, 0.625, 0.3438, 0.6875, 0.3125, 0.6875, 0.3438, 0.625, 0.375, 0.625, 0.375, 0.6875, 0.3438, 0.6875, 0.5645, 0.9688, 0.5948, 0.9688, 0.5948, 1.0, 0.5645, 1.0, 0.5645, 0.9375, 0.5948, 0.9375, 0.5948, 0.9688, 0.5645, 0.9688, 0.5948, 0.9375, 0.625, 0.9375, 0.625, 0.9688, 0.5948, 0.9688, 0.5645, 0.6875, 0.5948, 0.6875, 0.5948, 0.75, 0.5645, 0.75, 0.5645, 0.625, 0.5948, 0.625, 0.5948, 0.6875, 0.5645, 0.6875, 0.5948, 0.625, 0.625, 0.625, 0.625, 0.6875, 0.5948, 0.6875, 0.5645, 0.4688, 0.5948, 0.4688, 0.5948, 0.5, 0.5645, 0.5, 0.5645, 0.4375, 0.5948, 0.4375, 0.5948, 0.4688, 0.5645, 0.4688, 0.5948, 0.4375, 0.625, 0.4375, 0.625, 0.4688, 0.5948, 0.4688, 0.5645, 0.1875, 0.5948, 0.1875, 0.5948, 0.25, 0.5645, 0.25, 0.5645, 0.125, 0.5948, 0.125, 0.5948, 0.1875, 0.5645, 0.1875, 0.5948, 0.125, 0.625, 0.125, 0.625, 0.1875, 0.5948, 0.1875])
me_cube_001.update()

# ---- objects
ob_cube = bpy.data.objects.new('Cube', me_cube_001)

# ---- transforms, parenting, visibility, modifiers, constraints
ob_cube.location = (0.0, 0.0, 2.186)

# ---- collection membership
col_collection.objects.link(ob_cube)

# ---- scene / render settings (as saved in the file)
scene.frame_start = 1; scene.frame_end = 250; scene.frame_set(1)
scene.render.engine = 'BLENDER_EEVEE_NEXT'
scene.render.bake_bias = 0.0
scene.render.bake_samples = 0
scene.render.compositor_device = 'GPU'
scene.eevee.use_volume_custom_range = False
scene.eevee.fast_gi_thickness_near = 0.1
scene.eevee.fast_gi_thickness_far = 0.0
scene.eevee.ray_tracing_options.screen_trace_thickness = 0.1
bpy.context.view_layer.update()

# ---- added for rendering (the .blend has no active camera and no usable light): camera, sun
cam_auto = bpy.data.cameras.new('AutoCamera')
cam_auto.lens = 50.0
cam_auto.sensor_width = 36.0
cam_auto.clip_end = 1000.0
ob_auto_camera = bpy.data.objects.new('AutoCamera', cam_auto)
scene.collection.objects.link(ob_auto_camera)
ob_auto_camera.location = (6.88085, -8.1206, 6.58506)
ob_auto_camera.rotation_euler = (1.09748, -7.21219e-08, 0.694738)
scene.camera = ob_auto_camera
light_auto_sun = bpy.data.lights.new('AutoSun', 'SUN')
light_auto_sun.energy = 3.0
light_auto_sun.angle = 0.0523599
ob_auto_sun = bpy.data.objects.new('AutoSun', light_auto_sun)
scene.collection.objects.link(ob_auto_sun)
ob_auto_sun.rotation_euler = (0.872665, 0.174533, 0.523599)
bpy.context.view_layer.update()
